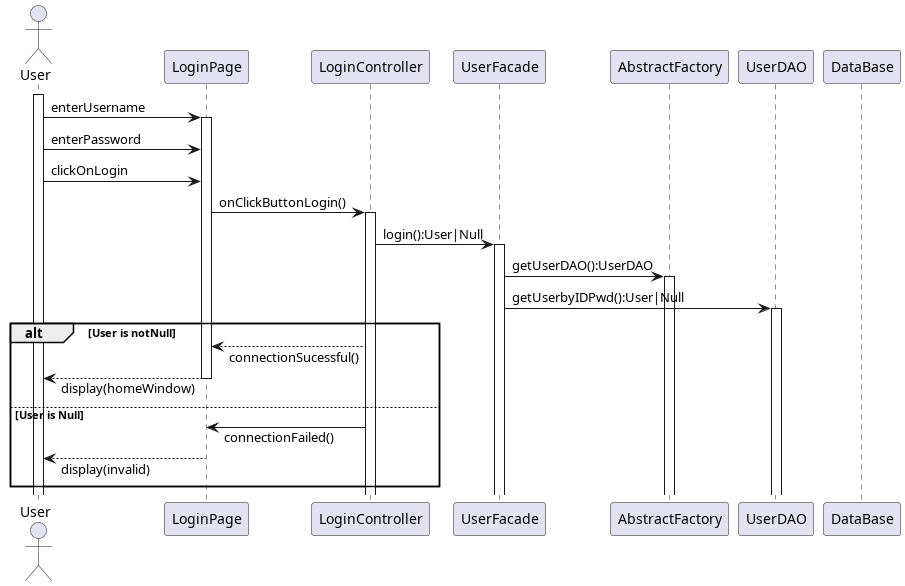

The diagram above was rendered by PlantUML. Its source (embedded in the PNG):
@startuml
skinparam responseMessageBelowArrow true

actor User
participant LoginPage
participant LoginController
participant UserFacade
participant AbstractFactory
participant UserDAO
participant DataBase

activate User

User -> LoginPage++: enterUsername
User -> LoginPage: enterPassword
User -> LoginPage: clickOnLogin
LoginPage -> LoginController++: onClickButtonLogin()
LoginController -> UserFacade++: login():User|Null
UserFacade -> AbstractFactory++: getUserDAO():UserDAO
UserFacade -> UserDAO++: getUserbyIDPwd():User|Null

alt User is notNull
    LoginController --> LoginPage: connectionSucessful()
    LoginPage --> User--: display(homeWindow)
else User is Null
    LoginController -> LoginPage: connectionFailed()
    LoginPage --> User--: display(invalid)
end

@enduml